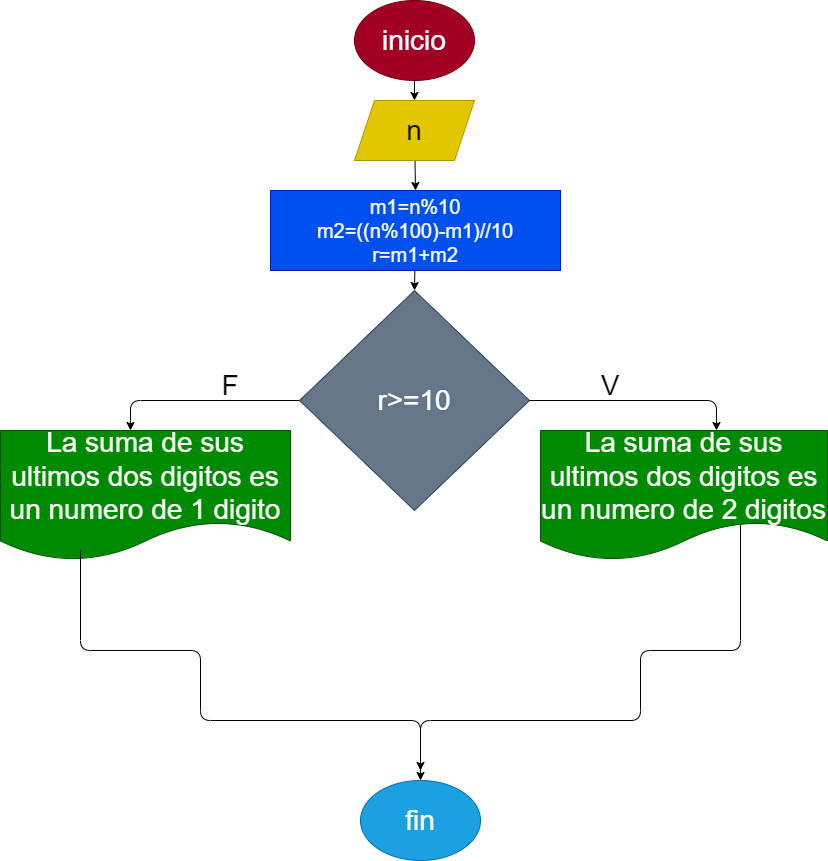

The diagram above was exported from draw.io. Its source (the exported page's mxGraphModel, read from the mxfile embedded in the PNG):
<mxGraphModel dx="1152" dy="534" grid="1" gridSize="10" guides="1" tooltips="1" connect="1" arrows="1" fold="1" page="1" pageScale="1" pageWidth="827" pageHeight="1169" math="0" shadow="0">
  <root>
    <mxCell id="0" />
    <mxCell id="1" parent="0" />
    <mxCell id="2" value="" style="edgeStyle=none;html=1;fontSize=28;" edge="1" parent="1" target="4">
      <mxGeometry relative="1" as="geometry">
        <mxPoint x="414" y="100" as="sourcePoint" />
      </mxGeometry>
    </mxCell>
    <mxCell id="3" value="" style="edgeStyle=none;html=1;fontSize=28;entryX=0.5;entryY=0;entryDx=0;entryDy=0;" edge="1" parent="1" source="4" target="17">
      <mxGeometry relative="1" as="geometry" />
    </mxCell>
    <mxCell id="4" value="n" style="shape=parallelogram;perimeter=parallelogramPerimeter;whiteSpace=wrap;html=1;fixedSize=1;fontSize=28;fillColor=#e3c800;fontColor=#000000;strokeColor=#B09500;" vertex="1" parent="1">
      <mxGeometry x="354" y="120" width="120" height="60" as="geometry" />
    </mxCell>
    <mxCell id="5" value="r&amp;gt;=10" style="rhombus;whiteSpace=wrap;html=1;fontSize=28;fillColor=#647687;fontColor=#ffffff;strokeColor=#314354;" vertex="1" parent="1">
      <mxGeometry x="299" y="310" width="230" height="220" as="geometry" />
    </mxCell>
    <mxCell id="6" value="" style="edgeStyle=segmentEdgeStyle;endArrow=classic;html=1;fontSize=28;exitX=1;exitY=0.5;exitDx=0;exitDy=0;" edge="1" parent="1" source="5">
      <mxGeometry width="50" height="50" relative="1" as="geometry">
        <mxPoint x="530" y="370" as="sourcePoint" />
        <mxPoint x="716" y="450" as="targetPoint" />
      </mxGeometry>
    </mxCell>
    <mxCell id="7" value="" style="edgeStyle=segmentEdgeStyle;endArrow=classic;html=1;fontSize=28;exitX=0;exitY=0.5;exitDx=0;exitDy=0;" edge="1" parent="1" source="5">
      <mxGeometry width="50" height="50" relative="1" as="geometry">
        <mxPoint x="310" y="370" as="sourcePoint" />
        <mxPoint x="130" y="450" as="targetPoint" />
      </mxGeometry>
    </mxCell>
    <mxCell id="8" value="La suma de sus ultimos dos digitos es un numero de 1 digito" style="shape=document;whiteSpace=wrap;html=1;boundedLbl=1;fontSize=28;fillColor=#008a00;fontColor=#ffffff;strokeColor=#005700;" vertex="1" parent="1">
      <mxGeometry y="450" width="290" height="130" as="geometry" />
    </mxCell>
    <mxCell id="9" value="" style="edgeStyle=segmentEdgeStyle;endArrow=classic;html=1;fontSize=28;entryX=0.5;entryY=0;entryDx=0;entryDy=0;" edge="1" parent="1" target="11">
      <mxGeometry width="50" height="50" relative="1" as="geometry">
        <mxPoint x="80" y="570" as="sourcePoint" />
        <mxPoint x="420" y="740" as="targetPoint" />
        <Array as="points">
          <mxPoint x="80" y="670" />
          <mxPoint x="200" y="670" />
          <mxPoint x="200" y="740" />
          <mxPoint x="420" y="740" />
        </Array>
      </mxGeometry>
    </mxCell>
    <mxCell id="10" value="" style="edgeStyle=segmentEdgeStyle;endArrow=classic;html=1;fontSize=28;exitX=0.818;exitY=0.725;exitDx=0;exitDy=0;exitPerimeter=0;" edge="1" parent="1">
      <mxGeometry width="50" height="50" relative="1" as="geometry">
        <mxPoint x="759.04" y="537" as="sourcePoint" />
        <mxPoint x="420" y="790" as="targetPoint" />
        <Array as="points">
          <mxPoint x="740" y="537" />
          <mxPoint x="740" y="670" />
          <mxPoint x="640" y="670" />
          <mxPoint x="640" y="740" />
          <mxPoint x="420" y="740" />
        </Array>
      </mxGeometry>
    </mxCell>
    <mxCell id="11" value="fin" style="ellipse;whiteSpace=wrap;html=1;fontSize=28;fillColor=#1ba1e2;fontColor=#ffffff;strokeColor=#006EAF;" vertex="1" parent="1">
      <mxGeometry x="360" y="800" width="120" height="80" as="geometry" />
    </mxCell>
    <mxCell id="12" value="F" style="text;html=1;strokeColor=none;fillColor=none;align=center;verticalAlign=middle;whiteSpace=wrap;rounded=0;fontSize=28;" vertex="1" parent="1">
      <mxGeometry x="200" y="390" width="60" height="30" as="geometry" />
    </mxCell>
    <mxCell id="13" value="V" style="text;html=1;strokeColor=none;fillColor=none;align=center;verticalAlign=middle;whiteSpace=wrap;rounded=0;fontSize=28;" vertex="1" parent="1">
      <mxGeometry x="580" y="390" width="60" height="30" as="geometry" />
    </mxCell>
    <mxCell id="14" value="inicio" style="ellipse;whiteSpace=wrap;html=1;fontSize=28;fillColor=#a20025;fontColor=#ffffff;strokeColor=#6F0000;" vertex="1" parent="1">
      <mxGeometry x="354" y="20" width="120" height="80" as="geometry" />
    </mxCell>
    <mxCell id="15" value="La suma de sus ultimos dos digitos es un numero de 2 digitos" style="shape=document;whiteSpace=wrap;html=1;boundedLbl=1;fontSize=28;fillColor=#008a00;fontColor=#ffffff;strokeColor=#005700;" vertex="1" parent="1">
      <mxGeometry x="540" y="450" width="287" height="130" as="geometry" />
    </mxCell>
    <mxCell id="16" style="edgeStyle=none;html=1;entryX=0.5;entryY=0;entryDx=0;entryDy=0;" edge="1" parent="1" source="17" target="5">
      <mxGeometry relative="1" as="geometry" />
    </mxCell>
    <mxCell id="17" value="&lt;div style=&quot;font-size: 20px&quot;&gt;&lt;div&gt;m1=n%10&lt;/div&gt;&lt;div&gt;m2=((n%100)-m1)//10&lt;/div&gt;&lt;div&gt;r=m1+m2&lt;/div&gt;&lt;/div&gt;" style="rounded=0;whiteSpace=wrap;html=1;fillColor=#0050ef;fontColor=#ffffff;strokeColor=#001DBC;" vertex="1" parent="1">
      <mxGeometry x="270" y="210" width="290" height="80" as="geometry" />
    </mxCell>
  </root>
</mxGraphModel>